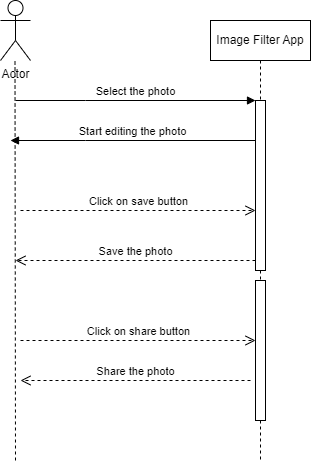

The diagram above was exported from draw.io. Its source (the exported page's mxGraphModel, read from the mxfile embedded in the PNG):
<mxGraphModel dx="1050" dy="574" grid="1" gridSize="10" guides="1" tooltips="1" connect="1" arrows="1" fold="1" page="1" pageScale="1" pageWidth="850" pageHeight="1100" math="0" shadow="0">
  <root>
    <mxCell id="0" />
    <mxCell id="1" parent="0" />
    <mxCell id="aM9ryv3xv72pqoxQDRHE-5" value="Image Filter App" style="shape=umlLifeline;perimeter=lifelinePerimeter;whiteSpace=wrap;html=1;container=0;dropTarget=0;collapsible=0;recursiveResize=0;outlineConnect=0;portConstraint=eastwest;newEdgeStyle={&quot;edgeStyle&quot;:&quot;elbowEdgeStyle&quot;,&quot;elbow&quot;:&quot;vertical&quot;,&quot;curved&quot;:0,&quot;rounded&quot;:0};" parent="1" vertex="1">
      <mxGeometry x="540" y="80" width="100" height="440" as="geometry" />
    </mxCell>
    <mxCell id="aM9ryv3xv72pqoxQDRHE-6" value="" style="html=1;points=[];perimeter=orthogonalPerimeter;outlineConnect=0;targetShapes=umlLifeline;portConstraint=eastwest;newEdgeStyle={&quot;edgeStyle&quot;:&quot;elbowEdgeStyle&quot;,&quot;elbow&quot;:&quot;vertical&quot;,&quot;curved&quot;:0,&quot;rounded&quot;:0};" parent="aM9ryv3xv72pqoxQDRHE-5" vertex="1">
      <mxGeometry x="45" y="80" width="10" height="170" as="geometry" />
    </mxCell>
    <mxCell id="4qIwmpmiPWD1DX53eRkf-4" value="" style="html=1;points=[];perimeter=orthogonalPerimeter;outlineConnect=0;targetShapes=umlLifeline;portConstraint=eastwest;newEdgeStyle={&quot;edgeStyle&quot;:&quot;elbowEdgeStyle&quot;,&quot;elbow&quot;:&quot;vertical&quot;,&quot;curved&quot;:0,&quot;rounded&quot;:0};" vertex="1" parent="aM9ryv3xv72pqoxQDRHE-5">
      <mxGeometry x="45" y="260" width="10" height="140" as="geometry" />
    </mxCell>
    <mxCell id="aM9ryv3xv72pqoxQDRHE-7" value="Select the photo" style="html=1;verticalAlign=bottom;endArrow=block;edgeStyle=elbowEdgeStyle;elbow=vertical;curved=0;rounded=0;" parent="1" target="aM9ryv3xv72pqoxQDRHE-6" edge="1">
      <mxGeometry relative="1" as="geometry">
        <mxPoint x="345" y="160" as="sourcePoint" />
        <Array as="points">
          <mxPoint x="415" y="160" />
        </Array>
      </mxGeometry>
    </mxCell>
    <mxCell id="aM9ryv3xv72pqoxQDRHE-8" value="Save the photo" style="html=1;verticalAlign=bottom;endArrow=open;dashed=1;endSize=8;edgeStyle=elbowEdgeStyle;elbow=vertical;curved=0;rounded=0;" parent="1" source="aM9ryv3xv72pqoxQDRHE-6" edge="1">
      <mxGeometry relative="1" as="geometry">
        <mxPoint x="345" y="320" as="targetPoint" />
        <Array as="points">
          <mxPoint x="425" y="320" />
        </Array>
      </mxGeometry>
    </mxCell>
    <mxCell id="aM9ryv3xv72pqoxQDRHE-9" value="Start editing the photo" style="html=1;verticalAlign=bottom;endArrow=block;edgeStyle=elbowEdgeStyle;elbow=vertical;curved=0;rounded=0;" parent="1" source="aM9ryv3xv72pqoxQDRHE-6" edge="1">
      <mxGeometry relative="1" as="geometry">
        <mxPoint x="490" y="200" as="sourcePoint" />
        <Array as="points">
          <mxPoint x="415" y="200" />
        </Array>
        <mxPoint x="340" y="200" as="targetPoint" />
      </mxGeometry>
    </mxCell>
    <mxCell id="aM9ryv3xv72pqoxQDRHE-10" value="Click on save button" style="html=1;verticalAlign=bottom;endArrow=open;dashed=1;endSize=8;edgeStyle=elbowEdgeStyle;elbow=vertical;curved=0;rounded=0;" parent="1" target="aM9ryv3xv72pqoxQDRHE-6" edge="1">
      <mxGeometry relative="1" as="geometry">
        <mxPoint x="410" y="275" as="targetPoint" />
        <Array as="points">
          <mxPoint x="415" y="270" />
        </Array>
        <mxPoint x="350" y="270" as="sourcePoint" />
      </mxGeometry>
    </mxCell>
    <mxCell id="4qIwmpmiPWD1DX53eRkf-1" value="Actor" style="shape=umlActor;verticalLabelPosition=bottom;verticalAlign=top;html=1;outlineConnect=0;" vertex="1" parent="1">
      <mxGeometry x="330" y="60" width="30" height="60" as="geometry" />
    </mxCell>
    <mxCell id="4qIwmpmiPWD1DX53eRkf-3" value="" style="endArrow=none;dashed=1;html=1;rounded=0;" edge="1" parent="1">
      <mxGeometry width="50" height="50" relative="1" as="geometry">
        <mxPoint x="345" y="520" as="sourcePoint" />
        <mxPoint x="344.5" y="120" as="targetPoint" />
      </mxGeometry>
    </mxCell>
    <mxCell id="4qIwmpmiPWD1DX53eRkf-7" value="Click on share button" style="html=1;verticalAlign=bottom;endArrow=open;dashed=1;endSize=8;edgeStyle=elbowEdgeStyle;elbow=vertical;curved=0;rounded=0;" edge="1" parent="1">
      <mxGeometry relative="1" as="geometry">
        <mxPoint x="585" y="400" as="targetPoint" />
        <Array as="points">
          <mxPoint x="415" y="400" />
        </Array>
        <mxPoint x="350" y="400" as="sourcePoint" />
      </mxGeometry>
    </mxCell>
    <mxCell id="4qIwmpmiPWD1DX53eRkf-8" value="Share the photo" style="html=1;verticalAlign=bottom;endArrow=open;dashed=1;endSize=8;edgeStyle=elbowEdgeStyle;elbow=vertical;curved=0;rounded=0;" edge="1" parent="1">
      <mxGeometry relative="1" as="geometry">
        <mxPoint x="350" y="440" as="targetPoint" />
        <Array as="points">
          <mxPoint x="420" y="440" />
        </Array>
        <mxPoint x="580" y="440" as="sourcePoint" />
      </mxGeometry>
    </mxCell>
  </root>
</mxGraphModel>